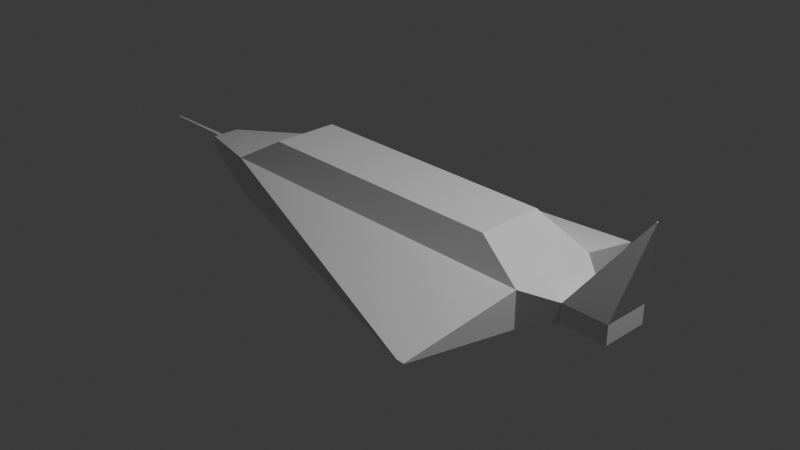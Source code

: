 # Source: airplane.blend  (saved by Blender 4.2.66; exported with 4.5.12 LTS)
import bpy
from mathutils import Matrix  # noqa: F401  (used for matrix-valued properties, if any)

bpy.ops.wm.read_factory_settings(use_empty=True)
scene = bpy.context.scene
scene.name = 'Scene'

# ---- collections
col_collection = bpy.data.collections.new('Collection'); scene.collection.children.link(col_collection)

# ---- materials (node trees are filled in below, after node groups)
mat_material = bpy.data.materials.new('Material')
mat_material.alpha_threshold = 0.0
mat_material.roughness = 0.5
mat_material.line_color = (0.0, 0.0, 0.0, 1.0)

# ---- material node trees
mat_material.use_nodes = True; mat_material.node_tree.nodes.clear()
_N = mat_material.node_tree.nodes; _L = mat_material.node_tree.links
n0 = _N.new('ShaderNodeOutputMaterial'); n0.name = 'Material Output'; n0.location = (300, 300)
n1 = _N.new('ShaderNodeBsdfPrincipled'); n1.name = 'Principled BSDF'; n1.location = (10, 300)
n1.inputs[3].default_value = 1.45
_L.new(n1.outputs[0], n0.inputs[0])
n0.is_active_output = True

# ---- world
world_world = bpy.data.worlds.new('World'); scene.world = world_world
world_world.use_nodes = True; world_world.node_tree.nodes.clear()
_N = world_world.node_tree.nodes; _L = world_world.node_tree.links
n0 = _N.new('ShaderNodeOutputWorld'); n0.name = 'World Output'; n0.location = (300, 300)
n1 = _N.new('ShaderNodeBackground'); n1.name = 'Background'; n1.location = (10, 300)
n1.inputs[0].default_value = (0.05088, 0.05088, 0.05088, 1.0)
_L.new(n1.outputs[0], n0.inputs[0])
n0.is_active_output = True
world_world.color = (0.05088, 0.05088, 0.05088)
world_world.sun_shadow_jitter_overblur = 0.0

# ---- cameras
cam_camera = bpy.data.cameras.new('Camera')
cam_camera.clip_end = 100.0
cam_camera.ortho_scale = 7.314

# ---- lights
light_light = bpy.data.lights.new('Light', 'POINT')
light_light.energy = 1000.0
light_light.shadow_soft_size = 0.1

# ---- meshes
me_cube = bpy.data.meshes.new('Cube')
me_cube.from_pydata([(1.0, 1.0, 1.0), (1.0, 1.0, -1.0), (1.0, -1.0, 1.0), (1.0, -1.0, -1.0), (-1.0, 1.0, 1.0), (-1.0, 1.0, -1.0), (-1.0, -1.0, 1.0), (-1.0, -1.0, -1.0), (-1.5, 0.3163, 0.3163), (-1.5, 0.3163, -0.3163), (-1.5, -0.3163, 0.3163), (-1.5, -0.3163, -0.3163), (-1.5, -0.0537, -0.0537), (-1.5, -0.0537, 0.0537), (-1.5, 0.0537, 0.0537), (-1.5, 0.0537, -0.0537), (-1.991, -0.026, -0.026), (-1.991, -0.026, 0.026), (-1.991, 0.026, 0.026), (-1.991, 0.026, -0.026), (1.154, 0.5095, 0.5095), (1.154, 0.5095, -0.5095), (1.154, -0.5095, 0.5095), (1.154, -0.5095, -0.5095), (1.402, 0.5095, 0.5095), (1.402, 0.5095, -0.5095), (1.402, -0.5095, 0.5095), (1.402, -0.5095, -0.5095), (1.489, 0.0601, 5.135), (1.489, 0.03792, 5.135), (1.495, 0.0601, 5.135), (1.495, 0.03792, 5.135), (0.8935, -3.269, -0.703), (0.8935, -3.269, -0.7426), (0.8539, -3.269, -0.703), (0.8539, -3.269, -0.7426), (0.8694, 3.122, -0.8326), (0.8694, 3.122, -0.8633), (0.8387, 3.122, -0.8326), (0.8387, 3.122, -0.8633), (0.7345, 0.7345, 2.544), (0.7345, -0.7345, 2.544), (-0.7345, 0.7345, 2.544), (-0.7345, -0.7345, 2.544)], [], [(4, 6, 43, 42), (3, 2, 32, 33), (5, 7, 11, 9), (5, 1, 3, 7), (2, 3, 23, 22), (0, 1, 37, 36), (13, 14, 18, 17), (6, 4, 8, 10), (4, 5, 9, 8), (7, 6, 10, 11), (11, 10, 13, 12), (10, 8, 14, 13), (8, 9, 15, 14), (9, 11, 12, 15), (16, 17, 18, 19), (12, 13, 17, 16), (14, 15, 19, 18), (15, 12, 16, 19), (22, 23, 27, 26), (1, 0, 20, 21), (3, 1, 21, 23), (0, 2, 22, 20), (25, 24, 26, 27), (26, 24, 30, 31), (21, 20, 24, 25), (23, 21, 25, 27), (28, 29, 31, 30), (20, 22, 29, 28), (22, 26, 31, 29), (24, 20, 28, 30), (33, 32, 34, 35), (6, 7, 35, 34), (7, 3, 33, 35), (2, 6, 34, 32), (39, 38, 36, 37), (5, 4, 38, 39), (1, 5, 39, 37), (4, 0, 36, 38), (40, 42, 43, 41), (2, 0, 40, 41), (0, 4, 42, 40), (6, 2, 41, 43)])
_uv = me_cube.uv_layers.new(name='UVMap')
_uv.uv.foreach_set('vector', [0.875, 0.5, 0.875, 0.75, 0.875, 0.75, 0.875, 0.5, 0.375, 0.75, 0.625, 0.75, 0.625, 0.75, 0.375, 0.75, 0.125, 0.5, 0.125, 0.75, 0.125, 0.75, 0.125, 0.5, 0.125, 0.5, 0.375, 0.5, 0.375, 0.75, 0.125, 0.75, 0.625, 0.75, 0.375, 0.75, 0.375, 0.75, 0.625, 0.75, 0.625, 0.5, 0.375, 0.5, 0.375, 0.5, 0.625, 0.5, 0.5212, 0.1038, 0.5212, 0.1462, 0.5212, 0.1462, 0.5212, 0.1038, 0.875, 0.75, 0.875, 0.5, 0.875, 0.5, 0.875, 0.75, 0.625, 0.25, 0.375, 0.25, 0.375, 0.25, 0.625, 0.25, 0.375, 1.0, 0.625, 1.0, 0.625, 1.0, 0.375, 1.0, 0.375, 0.0, 0.625, 0.0, 0.5212, 0.1038, 0.4788, 0.1038, 0.625, 0.0, 0.625, 0.25, 0.5212, 0.1462, 0.5212, 0.1038, 0.625, 0.25, 0.375, 0.25, 0.4788, 0.1462, 0.5212, 0.1462, 0.375, 0.25, 0.375, 0.0, 0.4788, 0.1038, 0.4788, 0.1462, 0.4788, 0.1038, 0.5212, 0.1038, 0.5212, 0.1462, 0.4788, 0.1462, 0.4788, 0.1038, 0.5212, 0.1038, 0.5212, 0.1038, 0.4788, 0.1038, 0.5212, 0.1462, 0.4788, 0.1462, 0.4788, 0.1462, 0.5212, 0.1462, 0.4788, 0.1462, 0.4788, 0.1038, 0.4788, 0.1038, 0.4788, 0.1462, 0.625, 0.75, 0.375, 0.75, 0.375, 0.75, 0.625, 0.75, 0.375, 0.5, 0.625, 0.5, 0.625, 0.5, 0.375, 0.5, 0.375, 0.75, 0.375, 0.5, 0.375, 0.5, 0.375, 0.75, 0.625, 0.5, 0.625, 0.75, 0.625, 0.75, 0.625, 0.5, 0.375, 0.5, 0.625, 0.5, 0.625, 0.75, 0.375, 0.75, 0.625, 0.75, 0.625, 0.5, 0.625, 0.5, 0.625, 0.75, 0.375, 0.5, 0.625, 0.5, 0.625, 0.5, 0.375, 0.5, 0.375, 0.75, 0.375, 0.5, 0.375, 0.5, 0.375, 0.75, 0.625, 0.5, 0.625, 0.75, 0.625, 0.75, 0.625, 0.5, 0.625, 0.5, 0.625, 0.75, 0.625, 0.75, 0.625, 0.5, 0.625, 0.75, 0.625, 0.75, 0.625, 0.75, 0.625, 0.75, 0.625, 0.5, 0.625, 0.5, 0.625, 0.5, 0.625, 0.5, 0.375, 0.75, 0.625, 0.75, 0.625, 1.0, 0.375, 1.0, 0.625, 1.0, 0.375, 1.0, 0.375, 1.0, 0.625, 1.0, 0.125, 0.75, 0.375, 0.75, 0.375, 0.75, 0.125, 0.75, 0.625, 0.75, 0.875, 0.75, 0.875, 0.75, 0.625, 0.75, 0.375, 0.25, 0.625, 0.25, 0.625, 0.5, 0.375, 0.5, 0.375, 0.25, 0.625, 0.25, 0.625, 0.25, 0.375, 0.25, 0.375, 0.5, 0.125, 0.5, 0.125, 0.5, 0.375, 0.5, 0.875, 0.5, 0.625, 0.5, 0.625, 0.5, 0.875, 0.5, 0.625, 0.5, 0.875, 0.5, 0.875, 0.75, 0.625, 0.75, 0.625, 0.75, 0.625, 0.5, 0.625, 0.5, 0.625, 0.75, 0.625, 0.5, 0.875, 0.5, 0.875, 0.5, 0.625, 0.5, 0.875, 0.75, 0.625, 0.75, 0.625, 0.75, 0.875, 0.75])
me_cube.materials.append(mat_material)
me_cube.use_mirror_vertex_groups = False
me_cube.update()

# ---- objects
ob_cube = bpy.data.objects.new('Cube', me_cube)
ob_light = bpy.data.objects.new('Light', light_light)
ob_camera = bpy.data.objects.new('Camera', cam_camera)

# ---- transforms, parenting, visibility, modifiers, constraints
ob_cube.location = (0.0, 0.0, 0.0)
ob_cube.scale = (2.0, 0.5, 0.2)
ob_cube.lock_rotations_4d = False
ob_cube.empty_display_type = 'ARROWS'
ob_cube.lineart.crease_threshold = 0.0
ob_light.location = (4.076, 1.005, 5.904)
ob_light.rotation_euler = (0.6503, 0.05522, 1.866)
ob_light.lock_rotations_4d = False
ob_light.empty_display_type = 'ARROWS'
ob_light.color = (0.0, 0.0, 0.0, 0.0)
ob_light.lineart.crease_threshold = 0.0
ob_camera.location = (7.359, -6.926, 4.958)
ob_camera.rotation_euler = (1.109, 0.0, 0.8149)
ob_camera.lock_rotations_4d = False
ob_camera.empty_display_type = 'ARROWS'
ob_camera.color = (0.0, 0.0, 0.0, 0.0)
ob_camera.display_type = 'WIRE'
ob_camera.lineart.crease_threshold = 0.0

# ---- collection membership
col_collection.objects.link(ob_cube)
col_collection.objects.link(ob_light)
col_collection.objects.link(ob_camera)

# ---- scene / render settings (as saved in the file)
scene.camera = ob_camera
scene.frame_start = 1; scene.frame_end = 250; scene.frame_set(1)
scene.render.engine = 'BLENDER_EEVEE_NEXT'
bpy.context.view_layer.update()
